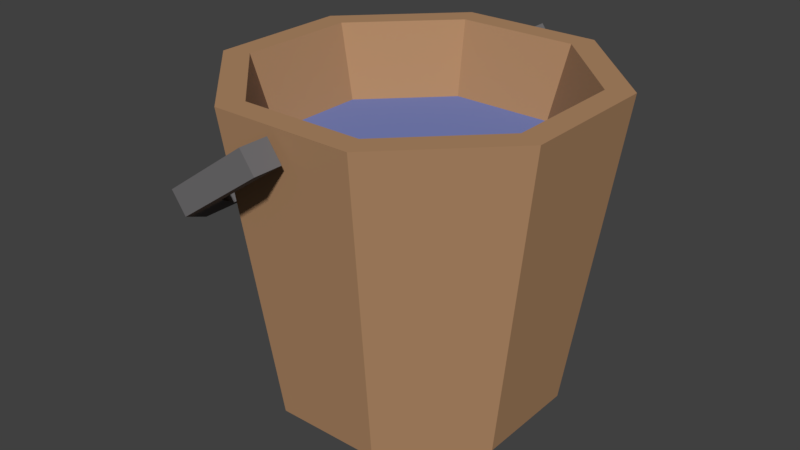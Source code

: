# Source: eimer.blend  (saved by Blender 2.79.0; exported with 4.5.12 LTS)
import bpy
from mathutils import Matrix  # noqa: F401  (used for matrix-valued properties, if any)

bpy.ops.wm.read_factory_settings(use_empty=True)
scene = bpy.context.scene
scene.name = 'Scene'

# ---- collections
col_collection_1 = bpy.data.collections.new('Collection 1'); scene.collection.children.link(col_collection_1)

# ---- materials (node trees are filled in below, after node groups)
mat_material_001 = bpy.data.materials.new('Material.001')
mat_material_001.alpha_threshold = 0.0
mat_material_001.use_transparent_shadow = False
mat_material_001.diffuse_color = (0.4385, 0.2505, 0.1326, 1.0)
mat_material_001.roughness = 0.5
mat_material_001.specular_intensity = 0.0
mat_material_002 = bpy.data.materials.new('Material.002')
mat_material_002.alpha_threshold = 0.0
mat_material_002.use_transparent_shadow = False
mat_material_002.diffuse_color = (0.194, 0.2311, 0.5173, 1.0)
mat_material_002.roughness = 0.5
mat_material_002.specular_intensity = 0.0
mat_material_003 = bpy.data.materials.new('Material.003')
mat_material_003.alpha_threshold = 0.0
mat_material_003.use_transparent_shadow = False
mat_material_003.diffuse_color = (0.1679, 0.1613, 0.1663, 1.0)
mat_material_003.roughness = 0.5
mat_material_003.specular_intensity = 0.0

# ---- material node trees

# ---- world
world_world = bpy.data.worlds.new('World'); scene.world = world_world
world_world.color = (0.05088, 0.05088, 0.05088)
world_world.use_sun_shadow = False
world_world.sun_shadow_jitter_overblur = 0.0
world_world.cycles.sampling_method = 'MANUAL'

# ---- meshes
me_cylinder_001 = bpy.data.meshes.new('Cylinder.001')
me_cylinder_001.from_pydata([(-0.1258, 0.3036, -0.001417), (-0.1431, 0.3453, 0.7304), (0.1257, 0.3037, -0.001417), (0.143, 0.3454, 0.7304), (0.3036, 0.1258, -0.001417), (0.3453, 0.1431, 0.7304), (0.3037, -0.1257, -0.001417), (0.3454, -0.143, 0.7304), (0.1258, -0.3036, -0.001417), (0.1431, -0.3453, 0.7304), (-0.1257, -0.3037, -0.001417), (-0.143, -0.3454, 0.7304), (-0.3036, -0.1258, -0.001417), (-0.3453, -0.1431, 0.7304), (-0.3037, 0.1257, -0.001417), (-0.3454, 0.143, 0.7304), (0.1665, 0.4021, 0.7304), (-0.1666, 0.4021, 0.7304), (0.4021, 0.1666, 0.7304), (0.4021, -0.1665, 0.7304), (0.1666, -0.4021, 0.7304), (-0.1665, -0.4021, 0.7304), (-0.4021, -0.1666, 0.7304), (-0.4021, 0.1665, 0.7304), (0.1234, 0.298, 0.5606), (-0.1234, 0.2979, 0.5606), (0.2979, 0.1234, 0.5606), (0.298, -0.1234, 0.5606), (0.1234, -0.2979, 0.5606), (-0.1234, -0.298, 0.5606), (-0.2979, -0.1234, 0.5606), (-0.298, 0.1234, 0.5606), (-0.153, 0.4071, 0.547), (-0.1548, -0.4128, 0.5457), (-0.398, -0.1722, 0.3745), (-0.3972, 0.1675, 0.3751), (-0.1812, 0.4745, 0.5271), (-0.1833, -0.4801, 0.5257), (-0.4664, -0.1999, 0.3264), (-0.4655, 0.1955, 0.327), (-0.2149, 0.4745, 0.5751), (-0.217, -0.4801, 0.5736), (-0.5001, -0.1999, 0.3743), (-0.4992, 0.1955, 0.3749), (-0.1868, 0.4071, 0.5949), (-0.1886, -0.4128, 0.5936), (-0.4317, -0.1722, 0.4225), (-0.431, 0.1675, 0.423), (0.01732, -0.4805, 0.6669), (0.01747, -0.4132, 0.667), (-0.01642, -0.4805, 0.7148), (-0.01627, -0.4132, 0.7149), (0.01943, 0.4741, 0.6684), (0.01928, 0.4067, 0.6683), (-0.01431, 0.4741, 0.7163), (-0.01446, 0.4067, 0.7162)], [], [(0, 17, 16, 2), (2, 16, 18, 4), (4, 18, 19, 6), (6, 19, 20, 8), (8, 20, 21, 10), (10, 21, 22, 12), (15, 13, 30, 31), (12, 22, 23, 14), (14, 23, 17, 0), (0, 2, 4, 6, 8, 10, 12, 14), (1, 3, 16, 17), (3, 5, 18, 16), (5, 7, 19, 18), (7, 9, 20, 19), (9, 11, 21, 20), (11, 13, 22, 21), (13, 15, 23, 22), (15, 1, 17, 23), (24, 25, 31, 30, 29, 28, 27, 26), (11, 9, 28, 29), (7, 5, 26, 27), (3, 1, 25, 24), (1, 15, 31, 25), (13, 11, 29, 30), (9, 7, 27, 28), (5, 3, 24, 26), (49, 48, 37, 33), (33, 37, 38, 34), (34, 38, 39, 35), (35, 39, 36, 32), (51, 45, 41, 50), (45, 46, 42, 41), (46, 47, 43, 42), (47, 44, 40, 43), (49, 33, 45, 51), (39, 38, 42, 43), (52, 36, 40, 54), (33, 34, 46, 45), (36, 39, 43, 40), (34, 35, 47, 46), (50, 48, 49, 51), (38, 37, 41, 42), (35, 32, 44, 47), (37, 48, 50, 41), (32, 53, 55, 44), (55, 53, 52, 54), (44, 55, 54, 40), (32, 36, 52, 53)])
me_cylinder_001.polygons.foreach_set('material_index', [0, 0, 0, 0, 0, 0, 0, 0, 0, 0, 0, 0, 0, 0, 0, 0, 0, 0, 1, 0, 0, 0, 0, 0, 0, 0, 2, 2, 2, 2, 2, 2, 2, 2, 2, 2, 2, 2, 2, 2, 2, 2, 2, 2, 2, 2, 2, 2])
me_cylinder_001.materials.append(mat_material_001)
me_cylinder_001.materials.append(mat_material_002)
me_cylinder_001.materials.append(mat_material_003)
me_cylinder_001.use_remesh_preserve_volume = False
me_cylinder_001.use_remesh_preserve_attributes = False
me_cylinder_001.use_mirror_vertex_groups = False
me_cylinder_001.update()

# ---- objects
ob_cylinder = bpy.data.objects.new('Cylinder', me_cylinder_001)

# ---- transforms, parenting, visibility, modifiers, constraints
ob_cylinder.location = (0.0, 0.0, 0.0)
ob_cylinder.scale = (0.6074, 0.6074, 0.6074)
ob_cylinder.lineart.crease_threshold = 0.0

# ---- collection membership
col_collection_1.objects.link(ob_cylinder)

# ---- scene / render settings (as saved in the file)
scene.frame_start = 1; scene.frame_end = 250; scene.frame_set(1)
scene.render.engine = 'BLENDER_EEVEE_NEXT'
scene.render.resolution_percentage = 50
scene.render.dither_intensity = 0.0
scene.cycles.use_denoising = False
scene.cycles.samples = 128
scene.cycles.sampling_pattern = 'TABULATED_SOBOL'
scene.cycles.use_adaptive_sampling = False
scene.cycles.use_light_tree = False
scene.cycles.blur_glossy = 0.0
scene.cycles.sample_clamp_indirect = 0.0
scene.view_settings.view_transform = 'Standard'
bpy.context.view_layer.update()

# ---- added for rendering (the .blend has no active camera and no usable light): camera, sun
cam_auto = bpy.data.cameras.new('AutoCamera')
cam_auto.lens = 50.0
cam_auto.sensor_width = 36.0
cam_auto.clip_end = 1000.0
ob_auto_camera = bpy.data.objects.new('AutoCamera', cam_auto)
scene.collection.objects.link(ob_auto_camera)
ob_auto_camera.location = (0.815398, -1.01603, 0.897515)
ob_auto_camera.rotation_euler = (1.09748, -7.21219e-08, 0.694738)
scene.camera = ob_auto_camera
light_auto_sun = bpy.data.lights.new('AutoSun', 'SUN')
light_auto_sun.energy = 3.0
light_auto_sun.angle = 0.0523599
ob_auto_sun = bpy.data.objects.new('AutoSun', light_auto_sun)
scene.collection.objects.link(ob_auto_sun)
ob_auto_sun.rotation_euler = (0.872665, 0.174533, 0.523599)
bpy.context.view_layer.update()
